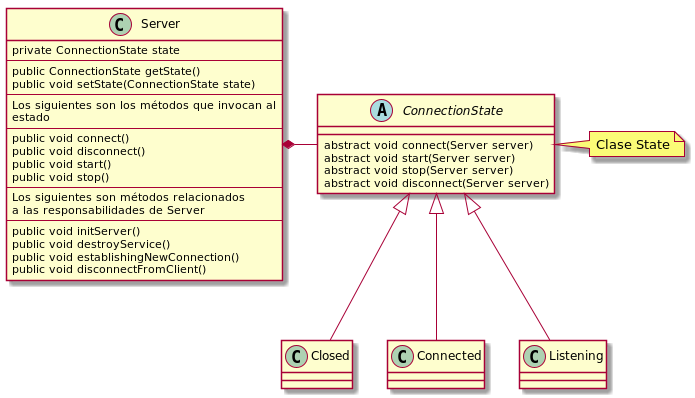

The diagram above was rendered by PlantUML. Its source (embedded in the PNG):
@startuml

abstract class ConnectionState {
    abstract void connect(Server server)
    abstract void start(Server server)
    abstract void stop(Server server)
    abstract void disconnect(Server server)
}

class Closed extends ConnectionState
class Connected extends ConnectionState
class Listening extends ConnectionState

class Server {
    private ConnectionState state
--
    public ConnectionState getState()
    public void setState(ConnectionState state)
--
Los siguientes son los métodos que invocan al 
estado
--
    public void connect()
    public void disconnect()
    public void start()
    public void stop()
--
Los siguientes son métodos relacionados
a las responsabilidades de Server
--
    public void initServer()
    public void destroyService()
    public void establishingNewConnection()
    public void disconnectFromClient()
}

Server *- ConnectionState

note "Clase State" as noteState
ConnectionState . noteState

@enduml